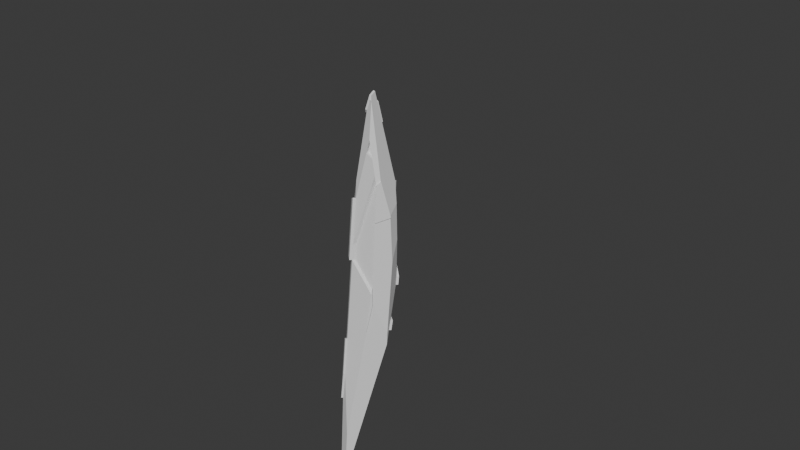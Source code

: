 # Source: player_wand.blend  (saved by Blender 5.0.118; exported with 4.5.12 LTS)
import bpy
from mathutils import Matrix  # noqa: F401  (used for matrix-valued properties, if any)

bpy.ops.wm.read_factory_settings(use_empty=True)
scene = bpy.context.scene
scene.name = 'Scene'

# ---- collections
col_collection = bpy.data.collections.new('Collection'); scene.collection.children.link(col_collection)

# ---- world
world_world = bpy.data.worlds.new('World'); scene.world = world_world
world_world.use_nodes = True; world_world.node_tree.nodes.clear()
_N = world_world.node_tree.nodes; _L = world_world.node_tree.links
n0 = _N.new('ShaderNodeOutputWorld'); n0.name = 'World Output'; n0.location = (200, 100)
n1 = _N.new('ShaderNodeBackground'); n1.name = 'Background'; n1.location = (-200, 100)
n1.inputs[0].default_value = (0.05088, 0.05088, 0.05088, 1.0)
_L.new(n1.outputs[0], n0.inputs[0])
n0.is_active_output = True
world_world.color = (0.05088, 0.05088, 0.05088)
world_world.sun_shadow_jitter_overblur = 0.0

# ---- meshes
me_cylinder = bpy.data.meshes.new('Cylinder')
me_cylinder.from_pydata([], [], [])
_uv = me_cylinder.uv_layers.new(name='UVMap')
_uv.uv.foreach_set('vector', [])
me_cylinder.update()
me_cylinder_001 = bpy.data.meshes.new('Cylinder.001')
me_cylinder_001.from_pydata([], [], [])
_uv = me_cylinder_001.uv_layers.new(name='UVMap')
_uv.uv.foreach_set('vector', [])
me_cylinder_001.update()
me_sphere = bpy.data.meshes.new('Sphere')
me_sphere.from_pydata([(-1.957, 0.5026, 2.221), (-3.413, -3.359, -0.4144), (-3.438, -3.368, -0.4572), (-3.473, -3.326, -0.4961), (-1.197, 0.1999, 2.382), (-3.368, -3.344, -0.3394), (-3.091, -3.516, -0.4012), (0.1294, 1.385, 1.77), (-3.11, -3.257, 0.09163), (-2.683, -3.361, 0.3155), (-2.14, -2.301, 1.34), (-2.725, -1.963, 1.155), (-2.914, -2.599, 0.6321), (-2.542, -3.085, 0.5819), (-1.087, -0.5561, 2.367), (-1.968, -1.966, 1.664), (0.07455, -1.069, 1.895), (-0.1367, -1.504, 1.86), (-0.763, -1.377, 2.092), (-1.002, -0.669, 2.336), (-1.428, 0.2918, 2.333), (-1.042, 0.3381, 2.311), (-1.014, -1.5, 2.002), (-0.4187, -1.447, 1.964), (-0.2742, -0.9392, 2.038), (-2.591, 1.401, 1.751), (-2.986, 0.7691, 1.733), (-3.531, -2.331, -0.2277), (-3.208, -0.4932, 0.9345), (-2.914, -2.599, 0.6321), (-2.816, 1.367, 1.665), (-2.539, -3.786, -0.3785), (-2.344, -3.787, -0.1841), (-2.742, -3.785, -0.5819), (-2.658, -3.786, -0.4979), (-0.98, -2.951, 0.477), (-0.4905, -2.651, 0.7143), (0.03876, -1.54, 1.795), (0.2485, -1.133, 1.824), (0.7741, -0.3867, 1.57), (-0.01188, -2.253, 1.056), (0.02905, -2.287, 0.9274), (0.78, -0.3855, 1.558), (0.02082, -1.793, 1.533), (0.8085, -1.066, 0.6865), (0.9482, -0.3512, 1.233), (0.1352, 1.39, 1.767), (0.5128, 1.024, 1.622), (0.6763, 0.8706, 1.364), (0.4095, 1.142, 1.067), (-2.797, 0.4059, 1.895), (-2.19, 0.3542, 2.159), (-2.548, -1.367, 1.645), (-2.13, -1.592, 1.788), (-1.502, -0.6441, 2.265), (-1.642, -0.8546, 2.159), (-1.675, -0.3932, 2.239), (-3.598, -2.894, -0.5348), (-3.484, -3.27, -0.5993), (-3.61, -2.779, -0.5109), (-2.782, 0.8159, 0.4276), (-2.746, -3.779, -0.5898), (0.7476, -1.038, 0.603), (0.4036, 1.027, 1.006), (-2.306, 0.997, 1.962), (-0.7476, 0.6014, 2.175), (-1.924, -1.944, 1.68), (-0.4659, -1.438, 1.982), (-0.3394, -0.915, 2.064), (-0.5192, -1.456, 1.971), (-0.3805, -0.7624, 2.075), (-2.889, 0.5816, 1.817), (-2.548, -1.368, 1.644), (-1.977, -1.945, 1.671), (-2.206, -2.428, 1.217), (-3.154, -0.187, 1.128), (-0.08802, -2.316, 1.002), (0.009592, -2.271, 0.9887), (0.8373, -0.9186, 0.799), (-2.704, 1.395, 0.9565), (0.61, -0.212, 0.764), (-2.701, -1.882, 1.221), (-2.861, -2.42, 0.7788), (-2.442, -2.89, 0.7709), (-3.216, -1.03, 0.73), (-3.267, -0.8277, 0.7229), (-0.6834, -2.77, 0.6208), (-2.76, 0.9832, 0.5802), (0.3284, -1.367, 0.4598), (-2.421, 1.082, 0.5471), (-0.9429, 2.029, 1.43), (-2.669, 1.719, 1.305), (-1.908, 1.924, 1.481), (-0.3997, 1.935, 1.134), (-0.5473, 2.072, 1.409), (-0.5448, 1.857, 1.032), (-2.669, 1.655, 1.194), (-1.839, 1.51, 0.7394), (-1.481, 1.606, 0.8205), (-2.106, 1.557, 0.8852), (-2.53, -3.062, 0.6047), (-2.932, -2.656, 0.585), (-3.314, -1.095, 0.5535), (-0.5715, -2.701, 0.675), (0.7387, -1.175, 0.7081), (-2.764, 0.9523, 0.5521), (0.8144, -1.036, 0.7094), (0.666, -0.5481, 0.6985), (-2.546, 1.046, 0.5593), (-1.098, -2.798, 0.6561), (-2.366, 1.123, 0.5653), (-2.832, -2.323, 0.8588), (-3.245, -0.7042, 0.801), (-0.5229, -2.671, 0.6986), (0.5446, -1.197, 0.5336), (-2.399, -2.806, 0.8519), (-2.747, 1.074, 0.6635), (-2.219, 1.23, 0.6137), (-1.644, 0.7246, 0.597), (-0.3988, -2.5, 0.6794), (-2.78, -2.146, 1.004), (-3.211, -0.5085, 0.9248), (-0.3908, -2.568, 0.7855), (-0.3357, -2.543, 0.7778), (0.6425, -1.121, 0.5671), (-2.067, 1.343, 0.6641), (-0.9926, 0.3659, 0.6256), (-2.323, -2.658, 0.995), (-2.735, 1.166, 0.7476), (0.06663, -1.958, 0.6911), (0.61, -0.212, 0.764), (-1.839, 1.51, 0.7394), (-1.481, 1.606, 0.8205), (0.666, -0.5481, 0.6985), (-2.067, 1.343, 0.6641), (-0.9926, 0.3659, 0.6256), (0.61, -0.212, 0.764), (-1.839, 1.51, 0.7394), (-1.481, 1.606, 0.8205), (0.666, -0.5481, 0.6985), (-2.067, 1.343, 0.6641), (-0.9926, 0.3659, 0.6256), (0.7205, 0.02082, 0.7601), (-1.729, 1.743, 0.7355), (-1.37, 1.839, 0.8165), (0.7765, -0.3153, 0.6945), (-1.956, 1.575, 0.6601), (-0.8821, 0.5987, 0.6217), (-2.914, -2.599, 0.6321), (-2.861, -2.42, 0.7788), (-3.216, -1.03, 0.73), (-3.267, -0.8277, 0.7229), (-2.76, 0.9832, 0.5802), (-2.106, 1.557, 0.8852), (-2.832, -2.323, 0.8588), (-3.245, -0.7042, 0.801), (-2.399, -2.806, 0.8519), (-2.747, 1.074, 0.6635), (-2.219, 1.23, 0.6137), (-2.735, 1.166, 0.7476), (-1.839, 1.51, 0.7394), (-1.481, 1.606, 0.8205), (-2.067, 1.343, 0.6641), (-1.729, 1.743, 0.7355), (-1.956, 1.575, 0.6601), (-3.261, -0.7933, 0.7447), (-2.861, -2.42, 0.7788), (-3.216, -1.03, 0.73), (-3.267, -0.8277, 0.7229), (-2.76, 0.9832, 0.5802), (-2.106, 1.557, 0.8852), (-2.832, -2.323, 0.8588), (-3.245, -0.7042, 0.801), (-2.399, -2.806, 0.8519), (-2.747, 1.074, 0.6635), (-2.219, 1.23, 0.6137), (-2.735, 1.166, 0.7476), (-1.839, 1.51, 0.7394), (-1.481, 1.606, 0.8205), (-2.067, 1.343, 0.6641), (-1.729, 1.743, 0.7355), (-1.956, 1.575, 0.6601), (-3.364, -0.4274, 0.9343), (-3.31, -0.1213, 1.128), (-2.86, 1.461, 0.9564), (-3.366, -0.4427, 0.9247), (-2.89, 1.232, 0.7474), (-2.302, -2.535, 1.341), (-2.13, -2.2, 1.666), (-2.709, -1.601, 1.646), (-2.709, -1.601, 1.646), (-2.139, -2.179, 1.672), (-2.367, -2.662, 1.218), (-2.863, -2.116, 1.222), (0.1225, -1.612, 1.796), (0.3322, -1.205, 1.824), (0.8578, -0.4589, 1.57), (0.8637, -0.4577, 1.559), (0.1045, -1.865, 1.534), (0.1286, 1.535, 1.771), (0.1345, 1.54, 1.768), (-0.9436, 2.178, 1.431), (-0.548, 2.221, 1.411), (-1.958, 0.6504, 2.223), (-1.428, 0.4396, 2.334), (-1.043, 0.486, 2.312), (-2.306, 1.145, 1.964), (-0.7483, 0.7492, 2.176), (-1.34, 0.1477, 2.386), (-1.23, -0.6084, 2.371), (-1.145, -0.7212, 2.339), (-1.571, 0.2395, 2.337), (-1.645, -0.6963, 2.269), (-1.818, -0.4454, 2.242), (-1.571, 0.3874, 2.338), (-1.34, 0.1476, 2.386), (-1.23, -0.6085, 2.371), (-1.145, -0.7213, 2.339), (-1.571, 0.2394, 2.337), (-1.646, -0.6964, 2.269), (-1.818, -0.4455, 2.242), (-1.572, 0.3873, 2.338), (-0.4415, -2.798, 0.7145), (0.03709, -2.4, 1.057), (0.07802, -2.433, 0.9277), (-0.03906, -2.463, 1.002), (0.05856, -2.417, 0.9889), (-0.3418, -2.715, 0.7858), (-0.2867, -2.689, 0.778), (-3.222, -3.419, 0.09262), (-2.795, -3.523, 0.3165), (-2.654, -3.247, 0.5829), (-2.642, -3.224, 0.6057), (-3.044, -2.818, 0.586), (-0.7953, -1.037, 2.09), (-1.047, -1.16, 2.001), (-0.451, -1.107, 1.963), (-0.4982, -1.098, 1.981), (-0.5515, -1.116, 1.97), (-2.574, 1.342, 1.75), (-2.799, 1.308, 1.665), (-2.652, 1.66, 1.305), (-1.891, 1.865, 1.481), (-2.368, 0.626, 1.748), (-2.593, 0.5917, 1.663), (-2.446, 0.9435, 1.303), (-1.685, 1.149, 1.478), (-2.814, -2.645, 0.8095), (-2.744, 0.4254, 1.895), (-2.494, -1.347, 1.644), (-2.836, 0.601, 1.816), (-2.495, -1.348, 1.644), (-2.744, 0.4254, 1.895), (-2.494, -1.347, 1.644), (-2.836, 0.601, 1.816), (-2.495, -1.348, 1.644), (-2.102, -2.2, 1.339), (-0.09795, -1.403, 1.86), (0.07755, -1.439, 1.795), (0.02691, -2.152, 1.056), (0.0596, -1.692, 1.533), (-2.167, -2.327, 1.216), (-0.04924, -2.215, 1.001), (0.1613, -1.511, 1.795), (0.5341, 1.381, 1.066), (-0.4202, 2.096, 1.031), (-0.0002686, -2.362, 1.002), (-2.009, -1.958, 1.338), (-0.005161, -1.161, 1.858), (0.1703, -1.197, 1.793), (0.1197, -1.91, 1.054), (0.1524, -1.45, 1.532), (-2.074, -2.085, 1.215), (0.04355, -1.973, 1.0), (0.2541, -1.269, 1.794), (0.5282, 1.267, 1.004), (-0.275, 2.175, 1.133)], [(80, 130), (97, 131), (98, 132), (107, 133), (125, 134), (126, 135), (130, 136), (131, 137), (132, 138), (133, 139), (134, 140), (135, 141), (99, 153), (153, 170), (166, 247)], [(5, 1, 6), (57, 58, 3), (57, 3, 2, 1, 5, 27, 59), (34, 31, 6), (34, 6, 1, 2, 33), (21, 20, 4), (115, 111, 154, 156), (32, 35, 13, 9), (50, 52, 53, 55, 54, 56, 51), (55, 22, 18, 19, 14, 54), (67, 18, 234, 237), (70, 68, 24), (68, 67, 23, 24), (66, 73, 15), (66, 69, 22), (65, 21, 70), (51, 56, 20, 0), (20, 21, 205, 204), (91, 30, 240, 241), (12, 82, 149, 148), (71, 64, 25, 30, 26), (122, 36, 222, 227), (109, 83, 100), (8, 5, 6, 31, 32, 9), (24, 23, 17, 37, 38, 16), (39, 38, 195, 196), (106, 104, 44), (48, 47, 39, 42, 45), (49, 63, 275, 264), (108, 105, 87), (39, 47, 46, 7, 16, 38), (56, 54, 212, 213), (72, 73, 53, 52), (72, 52, 249, 251), (106, 44, 62, 107), (129, 104, 41, 123), (102, 105, 60, 59, 27), (3, 58, 61, 33, 2), (10, 15, 188, 187), (75, 28, 11, 81), (21, 4, 14, 19, 68, 70), (23, 67, 237, 236), (19, 18, 67, 68), (55, 53, 73, 66, 22), (10, 17, 23, 69, 66, 15), (7, 65, 70, 24, 16), (92, 25, 64, 65, 7, 90), (51, 0, 64, 71, 50), (88, 61, 58, 57, 59, 60, 89), (96, 99, 79), (45, 78, 80, 63, 49, 48), (42, 43, 40, 77, 78, 45), (76, 122, 227, 225), (26, 75, 81, 72, 71), (9, 13, 231, 230), (92, 90, 94, 93, 95, 98, 97, 99, 96, 91), (110, 89, 108), (35, 32, 31, 34, 33, 61, 88, 86), (138, 137, 160, 161), (101, 12, 84, 85, 102), (103, 109, 86), (121, 120, 11, 28), (111, 82, 83, 115), (118, 110, 117), (80, 98, 95, 63), (48, 49, 93, 94, 46, 47), (26, 30, 91, 96, 79, 75), (7, 46, 200, 199), (117, 110, 108, 87, 116), (114, 88, 89, 110, 118), (78, 106, 107, 80), (89, 60, 105, 108), (78, 77, 41, 104, 106), (129, 124, 62, 44, 104), (113, 115, 83, 109, 103), (85, 87, 105, 102), (8, 101, 102, 27, 5), (86, 109, 100, 13, 35), (82, 12, 101, 100, 83), (126, 118, 117, 125), (125, 117, 116, 128), (124, 114, 118, 126), (86, 88, 114, 119, 103), (103, 119, 113), (122, 127, 115, 113, 36), (121, 128, 116, 112), (111, 112, 155, 154), (120, 111, 115, 127), (107, 126, 125, 97, 98, 80), (97, 125, 128, 79, 99), (119, 114, 124, 129), (62, 124, 126, 107), (119, 129, 123, 36, 113), (77, 40, 223, 226), (76, 74, 127, 122), (75, 79, 128, 121, 28), (112, 111, 120, 121), (11, 120, 127, 74, 81), (141, 139, 136, 138, 137, 140), (147, 146, 143, 144, 142, 145), (140, 146, 147, 141), (138, 144, 143, 137), (139, 145, 142, 136), (143, 146, 164, 163), (136, 142, 144, 138), (141, 147, 145, 139), (162, 160, 177, 179), (148, 149, 166, 29), (149, 154, 171, 166), (161, 160, 177, 178), (156, 154, 171, 173), (140, 137, 160, 162), (116, 117, 158, 157), (146, 140, 162, 164), (84, 12, 148, 150), (137, 143, 163, 160), (116, 128, 159, 157), (87, 85, 151, 152), (85, 84, 150, 151), (116, 87, 152, 157), (82, 111, 154, 149), (112, 116, 157, 155), (167, 29, 166), (168, 167, 165), (172, 174, 169, 168, 165), (165, 167, 166, 171, 172), (177, 180, 181, 179), (150, 148, 29, 167), (163, 164, 181, 180), (157, 159, 176, 174), (164, 162, 179, 181), (157, 158, 175, 174), (157, 152, 169, 174), (160, 163, 180, 177), (155, 157, 174, 172), (152, 151, 168, 169), (154, 155, 172, 171), (151, 150, 167, 168), (176, 121, 185, 186), (185, 182, 183, 184, 186), (75, 79, 184, 183), (121, 28, 182, 185), (79, 176, 186, 184), (28, 75, 183, 182), (193, 192, 187, 188, 191, 190), (74, 10, 187, 192), (15, 73, 191, 188), (81, 74, 192, 193), (52, 72, 190, 189), (73, 72, 190, 191), (72, 81, 193, 190), (196, 195, 194, 198, 197), (43, 42, 197, 198), (42, 39, 196, 197), (38, 37, 194, 195), (10, 74, 261, 256), (200, 202, 201, 199), (46, 94, 202, 200), (90, 7, 199, 201), (94, 90, 201, 202), (207, 206, 203, 204, 205), (0, 20, 204, 203), (65, 64, 206, 207), (21, 65, 207, 205), (64, 0, 203, 206), (214, 221, 218, 211), (14, 4, 208, 209), (204, 214, 211, 20), (4, 20, 211, 208), (20, 56, 213, 211), (19, 14, 209, 210), (54, 14, 209, 212), (218, 220, 219, 216, 215), (211, 213, 220, 218), (210, 209, 216, 217), (209, 208, 215, 216), (213, 212, 219, 220), (208, 211, 218, 215), (212, 209, 216, 219), (226, 223, 225), (228, 227, 222), (224, 226, 225, 227, 228), (17, 10, 256, 257), (123, 41, 224, 228), (36, 123, 228, 222), (41, 77, 226, 224), (232, 233, 229, 230, 231), (8, 9, 230, 229), (13, 100, 232, 231), (100, 101, 233, 232), (101, 8, 229, 233), (238, 236, 237), (235, 238, 237, 234), (22, 69, 238, 235), (18, 22, 235, 234), (69, 23, 236, 238), (242, 241, 245, 246), (92, 91, 241, 242), (25, 92, 242, 239), (30, 25, 239, 240), (246, 245, 244, 243), (241, 240, 244, 245), (239, 242, 246, 243), (240, 239, 243, 244), (251, 249, 253, 255), (50, 71, 250, 248), (52, 50, 248, 249), (71, 72, 251, 250), (254, 255, 253, 252), (249, 248, 252, 253), (248, 250, 254, 252), (250, 251, 255, 254), (257, 256, 267, 268), (263, 258, 269, 274), (265, 276, 264, 275), (76, 225, 266, 262), (37, 17, 257, 258), (74, 76, 262, 261), (194, 37, 258, 263), (40, 43, 260, 259), (63, 95, 265, 275), (270, 271, 269, 268, 267, 272, 273), (93, 49, 264, 276), (256, 261, 272, 267), (258, 257, 268, 269), (259, 260, 271, 270), (95, 93, 276, 265), (261, 262, 273, 272)])
_uv = me_sphere.uv_layers.new(name='UVMap')
_uv.uv.foreach_set('vector', [0.0, 0.0, 0.0, 0.0, 0.0, 0.0, 0.0, 0.0, 0.0, 0.0, 0.0, 0.0, 0.0, 0.0, 0.0, 0.0, 0.0, 0.0, 0.0, 0.0, 0.0, 0.0, 0.0, 0.0, 0.0, 0.0, 0.0, 0.0, 0.0, 0.0, 0.0, 0.0, 0.0, 0.0, 0.0, 0.0, 0.0, 0.0, 0.0, 0.0, 0.0, 0.0, 0.0, 0.0, 0.0, 0.0, 0.0, 0.0, 0.0, 0.0, 0.0, 0.0, 0.0, 0.0, 0.0, 0.0, 0.0, 0.0, 0.0, 0.0, 0.0, 0.0, 0.0, 0.0, 0.0, 0.0, 0.0, 0.0, 0.0, 0.0, 0.0, 0.0, 0.0, 0.0, 0.0, 0.0, 0.0, 0.0, 0.0, 0.0, 0.0, 0.0, 0.0, 0.0, 0.0, 0.0, 0.0, 0.0, 0.0, 0.0, 0.0, 0.0, 0.0, 0.0, 0.0, 0.0, 0.0, 0.0, 0.0, 0.0, 0.0, 0.0, 0.0, 0.0, 0.0, 0.0, 0.0, 0.0, 0.0, 0.0, 0.0, 0.0, 0.0, 0.0, 0.0, 0.0, 0.0, 0.0, 0.0, 0.0, 0.0, 0.0, 0.0, 0.0, 0.0, 0.0, 0.0, 0.0, 0.0, 0.0, 0.0, 0.0, 0.0, 0.0, 0.0, 0.0, 0.0, 0.0, 0.0, 0.0, 0.0, 0.0, 0.0, 0.0, 0.0, 0.0, 0.0, 0.0, 0.0, 0.0, 0.0, 0.0, 0.0, 0.0, 0.0, 0.0, 0.0, 0.0, 0.0, 0.0, 0.0, 0.0, 0.0, 0.0, 0.0, 0.0, 0.0, 0.0, 0.0, 0.0, 0.0, 0.0, 0.0, 0.0, 0.0, 0.0, 0.0, 0.0, 0.0, 0.0, 0.0, 0.0, 0.0, 0.0, 0.0, 0.0, 0.0, 0.0, 0.0, 0.0, 0.0, 0.0, 0.0, 0.0, 0.0, 0.0, 0.0, 0.0, 0.0, 0.0, 0.0, 0.0, 0.0, 0.0, 0.0, 0.0, 0.0, 0.0, 0.0, 0.0, 0.0, 0.0, 0.0, 0.0, 0.0, 0.0, 0.0, 0.0, 0.0, 0.0, 0.0, 0.0, 0.0, 0.0, 0.0, 0.0, 0.0, 0.0, 0.0, 0.0, 0.0, 0.0, 0.0, 0.0, 0.0, 0.0, 0.0, 0.0, 0.0, 0.0, 0.0, 0.0, 0.0, 0.0, 0.0, 0.0, 0.0, 0.0, 0.0, 0.0, 0.0, 0.0, 0.0, 0.0, 0.0, 0.0, 0.0, 0.0, 0.0, 0.0, 0.0, 0.0, 0.0, 0.0, 0.0, 0.0, 0.0, 0.0, 0.0, 0.0, 0.0, 0.0, 0.0, 0.0, 0.0, 0.0, 0.0, 0.0, 0.0, 0.0, 0.0, 0.0, 0.0, 0.0, 0.0, 0.0, 0.0, 0.0, 0.0, 0.0, 0.0, 0.0, 0.0, 0.0, 0.0, 0.0, 0.0, 0.0, 0.0, 0.0, 0.0, 0.0, 0.0, 0.0, 0.0, 0.0, 0.0, 0.0, 0.0, 0.0, 0.0, 0.0, 0.0, 0.0, 0.0, 0.0, 0.0, 0.0, 0.0, 0.0, 0.0, 0.0, 0.0, 0.0, 0.0, 0.0, 0.0, 0.0, 0.0, 0.0, 0.0, 0.0, 0.0, 0.0, 0.0, 0.0, 0.0, 0.0, 0.0, 0.0, 0.0, 0.0, 0.0, 0.0, 0.0, 0.0, 0.0, 0.0, 0.0, 0.0, 0.0, 0.0, 0.0, 0.0, 0.0, 0.0, 0.0, 0.0, 0.0, 0.0, 0.0, 0.0, 0.0, 0.0, 0.0, 0.0, 0.0, 0.0, 0.0, 0.0, 0.0, 0.0, 0.0, 0.0, 0.0, 0.0, 0.0, 0.0, 0.0, 0.0, 0.0, 0.0, 0.0, 0.0, 0.0, 0.0, 0.0, 0.0, 0.0, 0.0, 0.0, 0.0, 0.0, 0.0, 0.0, 0.0, 0.0, 0.0, 0.0, 0.0, 0.0, 0.0, 0.0, 0.0, 0.0, 0.0, 0.0, 0.0, 0.0, 0.0, 0.0, 0.0, 0.0, 0.0, 0.0, 0.0, 0.0, 0.0, 0.0, 0.0, 0.0, 0.0, 0.0, 0.0, 0.0, 0.0, 0.0, 0.0, 0.0, 0.0, 0.0, 0.0, 0.0, 0.0, 0.0, 0.0, 0.0, 0.0, 0.0, 0.0, 0.0, 0.0, 0.0, 0.0, 0.0, 0.0, 0.0, 0.0, 0.0, 0.0, 0.0, 0.0, 0.0, 0.0, 0.0, 0.0, 0.0, 0.0, 0.0, 0.0, 0.0, 0.0, 0.0, 0.0, 0.0, 0.0, 0.0, 0.0, 0.0, 0.0, 0.0, 0.0, 0.0, 0.0, 0.0, 0.0, 0.0, 0.0, 0.0, 0.0, 0.0, 0.0, 0.0, 0.0, 0.0, 0.0, 0.0, 0.0, 0.0, 0.0, 0.0, 0.0, 0.0, 0.0, 0.0, 0.0, 0.0, 0.0, 0.0, 0.0, 0.0, 0.0, 0.0, 0.0, 0.0, 0.0, 0.0, 0.0, 0.0, 0.0, 0.0, 0.0, 0.0, 0.0, 0.0, 0.0, 0.0, 0.0, 0.0, 0.0, 0.0, 0.0, 0.0, 0.0, 0.0, 0.0, 0.0, 0.0, 0.0, 0.0, 0.0, 0.0, 0.0, 0.0, 0.0, 0.0, 0.0, 0.0, 0.0, 0.0, 0.0, 0.0, 0.0, 0.0, 0.0, 0.0, 0.0, 0.0, 0.0, 0.0, 0.0, 0.0, 0.0, 0.0, 0.0, 0.0, 0.0, 0.0, 0.0, 0.0, 0.0, 0.0, 0.0, 0.0, 0.0, 0.0, 0.0, 0.0, 0.0, 0.0, 0.0, 0.0, 0.0, 0.0, 0.0, 0.0, 0.0, 0.0, 0.0, 0.0, 0.0, 0.0, 0.0, 0.0, 0.0, 0.0, 0.0, 0.0, 0.0, 0.0, 0.0, 0.0, 0.0, 0.0, 0.0, 0.0, 0.0, 0.0, 0.0, 0.0, 0.0, 0.0, 0.0, 0.0, 0.0, 0.0, 0.0, 0.0, 0.0, 0.0, 0.0, 0.0, 0.0, 0.0, 0.0, 0.0, 0.0, 0.0, 0.0, 0.0, 0.0, 0.0, 0.0, 0.0, 0.0, 0.0, 0.0, 0.0, 0.0, 0.0, 0.0, 0.0, 0.0, 0.0, 0.0, 0.0, 0.0, 0.0, 0.0, 0.0, 0.0, 0.0, 0.0, 0.0, 0.0, 0.0, 0.0, 0.0, 0.0, 0.0, 0.0, 0.0, 0.0, 0.0, 0.0, 0.0, 0.0, 0.0, 0.0, 0.0, 0.0, 0.0, 0.0, 0.0, 0.0, 0.0, 0.0, 0.0, 0.0, 0.0, 0.0, 0.0, 0.0, 0.0, 0.0, 0.0, 0.0, 0.0, 0.0, 0.0, 0.0, 0.0, 0.0, 0.0, 0.0, 0.0, 0.0, 0.0, 0.0, 0.0, 0.0, 0.0, 0.0, 0.0, 0.0, 0.0, 0.0, 0.0, 0.0, 0.0, 0.0, 0.0, 0.0, 0.0, 0.0, 0.0, 0.0, 0.0, 0.0, 0.0, 0.0, 0.0, 0.0, 0.0, 0.0, 0.0, 0.0, 0.0, 0.0, 0.0, 0.0, 0.0, 0.0, 0.0, 0.0, 0.0, 0.0, 0.0, 0.0, 0.0, 0.0, 0.0, 0.0, 0.0, 0.0, 0.0, 0.0, 0.0, 0.0, 0.0, 0.0, 0.0, 0.0, 0.0, 0.0, 0.0, 0.0, 0.0, 0.0, 0.0, 0.0, 0.0, 0.0, 0.0, 0.0, 0.0, 0.0, 0.0, 0.0, 0.0, 0.0, 0.0, 0.0, 0.0, 0.0, 0.0, 0.0, 0.0, 0.0, 0.0, 0.0, 0.0, 0.0, 0.0, 0.0, 0.0, 0.0, 0.0, 0.0, 0.0, 0.0, 0.0, 0.0, 0.0, 0.0, 0.0, 0.0, 0.0, 0.0, 0.0, 0.0, 0.0, 0.0, 0.0, 0.0, 0.0, 0.0, 0.0, 0.0, 0.0, 0.0, 0.0, 0.0, 0.0, 0.0, 0.0, 0.0, 0.0, 0.0, 0.0, 0.0, 0.0, 0.0, 0.0, 0.0, 0.0, 0.0, 0.0, 0.0, 0.0, 0.0, 0.0, 0.0, 0.0, 0.0, 0.0, 0.0, 0.0, 0.0, 0.0, 0.0, 0.0, 0.0, 0.0, 0.0, 0.0, 0.0, 0.0, 0.0, 0.0, 0.0, 0.0, 0.0, 0.0, 0.0, 0.0, 0.0, 0.0, 0.0, 0.0, 0.0, 0.0, 0.0, 0.0, 0.0, 0.0, 0.0, 0.0, 0.0, 0.0, 0.0, 0.0, 0.0, 0.0, 0.0, 0.0, 0.0, 0.0, 0.0, 0.0, 0.0, 0.0, 0.0, 0.0, 0.0, 0.0, 0.0, 0.0, 0.0, 0.0, 0.0, 0.0, 0.0, 0.0, 0.0, 0.0, 0.0, 0.0, 0.0, 0.0, 0.0, 0.0, 0.0, 0.0, 0.0, 0.0, 0.0, 0.0, 0.0, 0.0, 0.0, 0.0, 0.0, 0.0, 0.0, 0.0, 0.0, 0.0, 0.0, 0.0, 0.0, 0.0, 0.0, 0.0, 0.0, 0.0, 0.0, 0.0, 0.0, 0.0, 0.0, 0.0, 0.0, 0.0, 0.0, 0.0, 0.0, 0.0, 0.0, 0.0, 0.0, 0.0, 0.0, 0.0, 0.0, 0.0, 0.0, 0.0, 0.0, 0.0, 0.0, 0.0, 0.0, 0.0, 0.0, 0.0, 0.0, 0.0, 0.0, 0.0, 0.0, 0.0, 0.0, 0.0, 0.0, 0.0, 0.0, 0.0, 0.0, 0.0, 0.0, 0.0, 0.0, 0.0, 0.0, 0.0, 0.0, 0.0, 0.0, 0.0, 0.0, 0.0, 0.0, 0.0, 0.0, 0.0, 0.0, 0.0, 0.0, 0.0, 0.0, 0.0, 0.0, 0.0, 0.0, 0.0, 0.0, 0.0, 0.0, 0.0, 0.0, 0.0, 0.0, 0.0, 0.0, 0.0, 0.0, 0.0, 0.0, 0.0, 0.0, 0.0, 0.0, 0.0, 0.0, 0.0, 0.0, 0.0, 0.0, 0.0, 0.0, 0.0, 0.0, 0.0, 0.0, 0.0, 0.0, 0.0, 0.0, 0.0, 0.0, 0.0, 0.0, 0.0, 0.0, 0.0, 0.0, 0.0, 0.0, 0.0, 0.0, 0.0, 0.0, 0.0, 0.0, 0.0, 0.0, 0.0, 0.0, 0.0, 0.0, 0.0, 0.0, 0.0, 0.0, 0.0, 0.0, 0.0, 0.0, 0.0, 0.0, 0.0, 0.0, 0.0, 0.0, 0.0, 0.0, 0.0, 0.0, 0.0, 0.0, 0.0, 0.0, 0.0, 0.0, 0.0, 0.0, 0.0, 0.0, 0.0, 0.0, 0.0, 0.0, 0.0, 0.0, 0.0, 0.0, 0.0, 0.0, 0.0, 0.0, 0.0, 0.0, 0.0, 0.0, 0.0, 0.0, 0.0, 0.0, 0.0, 0.0, 0.0, 0.0, 0.0, 0.0, 0.0, 0.0, 0.0, 0.0, 0.0, 0.0, 0.0, 0.0, 0.0, 0.0, 0.0, 0.0, 0.0, 0.0, 0.0, 0.0, 0.0, 0.0, 0.0, 0.0, 0.0, 0.0, 0.0, 0.0, 0.0, 0.0, 0.0, 0.0, 0.0, 0.0, 0.0, 0.0, 0.0, 0.0, 0.0, 0.0, 0.0, 0.0, 0.0, 0.0, 0.0, 0.0, 0.0, 0.0, 0.0, 0.0, 0.0, 0.0, 0.0, 0.0, 0.0, 0.0, 0.0, 0.0, 0.0, 0.0, 0.0, 0.0, 0.0, 0.0, 0.0, 0.0, 0.0, 0.0, 0.0, 0.0, 0.0, 0.0, 0.0, 0.0, 0.0, 0.0, 0.0, 0.0, 0.0, 0.0, 0.0, 0.0, 0.0, 0.0, 0.0, 0.0, 0.0, 0.0, 0.0, 0.0, 0.0, 0.0, 0.0, 0.0, 0.0, 0.0, 0.0, 0.0, 0.0, 0.0, 0.0, 0.0, 0.0, 0.0, 0.0, 0.0, 0.0, 0.0, 0.0, 0.0, 0.0, 0.0, 0.0, 0.0, 0.0, 0.0, 0.0, 0.0, 0.0, 0.0, 0.0, 0.0, 0.0, 0.0, 0.0, 0.0, 0.0, 0.0, 0.0, 0.0, 0.0, 0.0, 0.0, 0.0, 0.0, 0.0, 0.0, 0.0, 0.0, 0.0, 0.0, 0.0, 0.0, 0.0, 0.0, 0.0, 0.0, 0.0, 0.0, 0.0, 0.0, 0.0, 0.0, 0.0, 0.0, 0.0, 0.0, 0.0, 0.0, 0.0, 0.0, 0.0, 0.0, 0.0, 0.0, 0.0, 0.0, 0.0, 0.0, 0.0, 0.0, 0.0, 0.0, 0.0, 0.0, 0.0, 0.0, 0.0, 0.0, 0.0, 0.0, 0.0, 0.0, 0.0, 0.0, 0.0, 0.0, 0.0, 0.0, 0.0, 0.0, 0.0, 0.0, 0.0, 0.0, 0.0, 0.0, 0.0, 0.0, 0.0, 0.0, 0.0, 0.0, 0.0, 0.0, 0.0, 0.0, 0.0, 0.0, 0.0, 0.0, 0.0, 0.0, 0.0, 0.0, 0.0, 0.0, 0.0, 0.0, 0.0, 0.0, 0.0, 0.0, 0.0, 0.0, 0.0, 0.0, 0.0, 0.0, 0.0, 0.0, 0.0, 0.0, 0.0, 0.0, 0.0, 0.0, 0.0, 0.0, 0.0, 0.0, 0.0, 0.0, 0.0, 0.0, 0.0, 0.0, 0.0, 0.0, 0.0, 0.0, 0.0, 0.0, 0.0, 0.0, 0.0, 0.0, 0.0, 0.0, 0.0, 0.0, 0.0, 0.0, 0.0, 0.0, 0.0, 0.0, 0.0, 0.0, 0.0, 0.0, 0.0, 0.0, 0.0, 0.0, 0.0, 0.0, 0.0, 0.0, 0.0, 0.0, 0.0, 0.0, 0.0, 0.0, 0.0, 0.0, 0.0, 0.0, 0.0, 0.0, 0.0, 0.0, 0.0, 0.0, 0.0, 0.0, 0.0, 0.0, 0.0, 0.0, 0.0, 0.0, 0.0, 0.0, 0.0, 0.0, 0.0, 0.0, 0.0, 0.0, 0.0, 0.0, 0.0, 0.0, 0.0, 0.0, 0.0, 0.0, 0.0, 0.0, 0.0, 0.0, 0.0, 0.0, 0.0, 0.0, 0.0, 0.0, 0.0, 0.0, 0.0, 0.0, 0.0, 0.0, 0.0, 0.0, 0.0, 0.0, 0.0, 0.0, 0.0, 0.0, 0.0, 0.0, 0.0, 0.0, 0.0, 0.0, 0.0, 0.0, 0.0, 0.0, 0.0, 0.0, 0.0, 0.0, 0.0, 0.0, 0.0, 0.0, 0.0, 0.0, 0.0, 0.0, 0.0, 0.0, 0.0, 0.0, 0.0, 0.0, 0.0, 0.0, 0.0, 0.0, 0.0, 0.0, 0.0, 0.0, 0.0, 0.0, 0.0, 0.0, 0.0, 0.0, 0.0, 0.0, 0.0, 0.0, 0.0, 0.0, 0.0, 0.0, 0.0, 0.0, 0.0, 0.0, 0.0, 0.0, 0.0, 0.0, 0.0, 0.0, 0.0, 0.0, 0.0, 0.0, 0.0, 0.0, 0.0, 0.0, 0.0, 0.0, 0.0, 0.0, 0.0, 0.0, 0.0, 0.0, 0.0, 0.0, 0.0, 0.0, 0.0, 0.0, 0.0, 0.0, 0.0, 0.0, 0.0, 0.0, 0.0, 0.0, 0.0, 0.0, 0.0, 0.0, 0.0, 0.0, 0.0, 0.0, 0.0, 0.0, 0.0, 0.0, 0.0, 0.0, 0.0, 0.0, 0.0, 0.0, 0.0, 0.0, 0.0, 0.0, 0.0, 0.0, 0.0, 0.0, 0.0, 0.0, 0.0, 0.0, 0.0, 0.0, 0.0, 0.0, 0.0, 0.0, 0.0, 0.0, 0.0, 0.0, 0.0, 0.0, 0.0, 0.0, 0.0, 0.0, 0.0, 0.0, 0.0, 0.0, 0.0, 0.0, 0.0, 0.0, 0.0, 0.0, 0.0, 0.0, 0.0, 0.0, 0.0, 0.0, 0.0, 0.0, 0.0, 0.0, 0.0, 0.0, 0.0, 0.0, 0.0, 0.0, 0.0, 0.0, 0.0, 0.0, 0.0, 0.0, 0.0, 0.0, 0.0, 0.0, 0.0, 0.0, 0.0, 0.0, 0.0, 0.0, 0.0, 0.0, 0.0, 0.0, 0.0, 0.0, 0.0, 0.0, 0.0, 0.0, 0.0, 0.0, 0.0, 0.0, 0.0, 0.0, 0.0, 0.0, 0.0, 0.0, 0.0, 0.0, 0.0, 0.0, 0.0, 0.0, 0.0, 0.0, 0.0, 0.0, 0.0, 0.0, 0.0, 0.0, 0.0, 0.0, 0.0, 0.0, 0.0, 0.0, 0.0, 0.0, 0.0, 0.0, 0.0, 0.0, 0.0, 0.0, 0.0, 0.0, 0.0, 0.0, 0.0, 0.0, 0.0, 0.0, 0.0, 0.0, 0.0, 0.0, 0.0, 0.0, 0.0, 0.0, 0.0, 0.0, 0.0, 0.0, 0.0, 0.0, 0.0, 0.0, 0.0, 0.0, 0.0, 0.0, 0.0, 0.0, 0.0, 0.0, 0.0, 0.0, 0.0, 0.0, 0.0, 0.0, 0.0, 0.0, 0.0, 0.0, 0.0, 0.0, 0.0, 0.0, 0.0, 0.0, 0.0, 0.0, 0.0, 0.0, 0.0, 0.0, 0.0, 0.0, 0.0, 0.0, 0.0, 0.0, 0.0, 0.0, 0.0, 0.0, 0.0, 0.0, 0.0, 0.0, 0.0, 0.0, 0.0, 0.0, 0.0, 0.0, 0.0, 0.0, 0.0, 0.0, 0.0, 0.0, 0.0, 0.0, 0.0, 0.0, 0.0, 0.0, 0.0, 0.0, 0.0, 0.0, 0.0, 0.0, 0.0, 0.0, 0.0, 0.0, 0.0, 0.0, 0.0, 0.0, 0.0, 0.0, 0.0, 0.0, 0.0, 0.0, 0.0, 0.0, 0.0, 0.0, 0.0, 0.0, 0.0, 0.0, 0.0, 0.0, 0.0, 0.0, 0.0, 0.0, 0.0, 0.0, 0.0, 0.0, 0.0, 0.0, 0.0, 0.0, 0.0, 0.0, 0.0, 0.0, 0.0, 0.0, 0.0, 0.0, 0.0, 0.0, 0.0, 0.0, 0.0, 0.0, 0.0, 0.0, 0.0, 0.0, 0.0, 0.0, 0.0, 0.0, 0.0, 0.0, 0.0, 0.0, 0.0, 0.0, 0.0, 0.0, 0.0, 0.0, 0.0, 0.0, 0.0, 0.0, 0.0, 0.0, 0.0, 0.0, 0.0, 0.0, 0.0, 0.0, 0.0, 0.0, 0.0, 0.0, 0.0, 0.0, 0.0, 0.0, 0.0, 0.0, 0.0, 0.0, 0.0, 0.0, 0.0, 0.0, 0.0, 0.0, 0.0, 0.0, 0.0, 0.0, 0.0, 0.0, 0.0, 0.0, 0.0, 0.0, 0.0, 0.0, 0.0, 0.0, 0.0, 0.0, 0.0, 0.0, 0.0, 0.0, 0.0, 0.0, 0.0, 0.0, 0.0, 0.0, 0.0, 0.0, 0.0, 0.0, 0.0, 0.0, 0.0, 0.0, 0.0, 0.0, 0.0, 0.0, 0.0, 0.0, 0.0, 0.0, 0.0, 0.0, 0.0, 0.0, 0.0, 0.0, 0.0, 0.0, 0.0, 0.0, 0.0, 0.0, 0.0, 0.0, 0.0, 0.0, 0.0, 0.0, 0.0, 0.0, 0.0, 0.0, 0.0, 0.0, 0.0, 0.0, 0.0, 0.0, 0.0, 0.0, 0.0, 0.0, 0.0, 0.0, 0.0, 0.0, 0.0, 0.0, 0.0, 0.0, 0.0, 0.0, 0.0, 0.0, 0.0, 0.0, 0.0, 0.0, 0.0, 0.0, 0.0, 0.0, 0.0, 0.0, 0.0, 0.0, 0.0, 0.0])
me_sphere.update()

# ---- objects
ob_cylinder = bpy.data.objects.new('Cylinder', me_cylinder)
ob_cylinder_001 = bpy.data.objects.new('Cylinder.001', me_cylinder_001)
ob_sphere = bpy.data.objects.new('Sphere', me_sphere)

# ---- transforms, parenting, visibility, modifiers, constraints
ob_cylinder.location = (0.0, 0.0, 0.0)
ob_cylinder_001.location = (14.46, 2.929, 82.78)
ob_sphere.location = (1.939, 3.408, 5.885)
ob_sphere.scale = (1.608, 1.281, 20.81)

# ---- collection membership
col_collection.objects.link(ob_cylinder)
col_collection.objects.link(ob_cylinder_001)
col_collection.objects.link(ob_sphere)

# ---- scene / render settings (as saved in the file)
scene.frame_start = 1; scene.frame_end = 250; scene.frame_set(153)
scene.render.engine = 'BLENDER_EEVEE_NEXT'
scene.render.bake_bias = 0.0
scene.render.bake_samples = 0
scene.cycles.sampling_pattern = 'TABULATED_SOBOL'
scene.eevee.use_volume_custom_range = False
bpy.context.view_layer.update()

# ---- added for rendering (the .blend has no active camera and no usable light): camera, sun
cam_auto = bpy.data.cameras.new('AutoCamera')
cam_auto.lens = 50.0
cam_auto.sensor_width = 36.0
cam_auto.clip_end = 1486.6
ob_auto_camera = bpy.data.objects.new('AutoCamera', cam_auto)
scene.collection.objects.link(ob_auto_camera)
ob_auto_camera.location = (90.005, -99.2428, 105.863)
ob_auto_camera.rotation_euler = (1.09748, -7.21219e-08, 0.694738)
scene.camera = ob_auto_camera
light_auto_sun = bpy.data.lights.new('AutoSun', 'SUN')
light_auto_sun.energy = 3.0
light_auto_sun.angle = 0.0523599
ob_auto_sun = bpy.data.objects.new('AutoSun', light_auto_sun)
scene.collection.objects.link(ob_auto_sun)
ob_auto_sun.rotation_euler = (0.872665, 0.174533, 0.523599)
bpy.context.view_layer.update()
